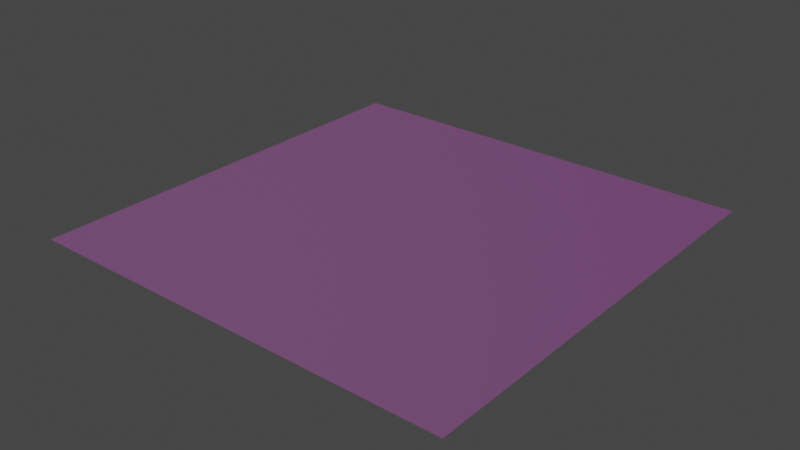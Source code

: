 # Source: water.blend  (saved by Blender 2.90.8; exported with 4.5.12 LTS)
import bpy
from mathutils import Matrix  # noqa: F401  (used for matrix-valued properties, if any)

bpy.ops.wm.read_factory_settings(use_empty=True)
scene = bpy.context.scene
scene.name = 'Scene'

# ---- collections
col_collection = bpy.data.collections.new('Collection'); scene.collection.children.link(col_collection)

# ---- images (referenced by path relative to the original .blend; pixels are not part of the script)
import os
ASSET_DIR = os.environ.get("B2B_ASSET_DIR", "")  # directory of the original .blend (textures are referenced by path, not embedded)
HERE = os.path.dirname(os.path.abspath(__file__))  # packed textures are extracted next to this script under _unpacked/

def load_image(name, relpath, width, height, colorspace="sRGB"):
    """Load a texture the original file referenced (path relative to the .blend, or extracted next to this script)."""
    p = next((c for c in (os.path.join(HERE, relpath), os.path.join(ASSET_DIR, relpath)) if relpath and os.path.exists(c)), "")
    if p:
        img = bpy.data.images.load(p, check_existing=True)
        img.name = name
    else:  # same state as the original file: an image datablock whose file is absent (Cycles renders it pink)
        img = bpy.data.images.new(name, width, height)
        img.source = "FILE"
        img.filepath = "//" + (relpath or name)
    img.colorspace_settings.name = colorspace
    return img
img_waves_png = load_image('waves.png', 'waves.png', 1024, 1024, 'Non-Color')

# ---- materials (node trees are filled in below, after node groups)
mat_water = bpy.data.materials.new('water')
mat_water.use_backface_culling = True
mat_water.use_transparent_shadow = False

# ---- material node trees
mat_water.use_nodes = True; mat_water.node_tree.nodes.clear()
_N = mat_water.node_tree.nodes; _L = mat_water.node_tree.links
n0 = _N.new('ShaderNodeBsdfPrincipled'); n0.name = 'Principled BSDF'; n0.location = (10, 300)
n0.distribution = 'GGX'
n0.subsurface_method = 'BURLEY'
n0.inputs[3].default_value = 1.45
n0.inputs[4].default_value = 0.0922
n0.inputs[27].default_value = (0.0, 0.0, 0.0, 1.0)
n0.inputs[28].default_value = 1.0
n1 = _N.new('ShaderNodeOutputMaterial'); n1.name = 'Material Output'; n1.location = (300, 300)
n2 = _N.new('ShaderNodeNormalMap'); n2.name = 'Normal Map'; n2.location = (-190, -100)
n3 = _N.new('ShaderNodeTexImage'); n3.name = 'Image Texture'; n3.location = (-480, -140)
n3.image = img_waves_png
n4 = _N.new('ShaderNodeTexImage'); n4.name = 'Image Texture.001'; n4.location = (-280, 280)
n4.image = img_waves_png
_L.new(n0.outputs[0], n1.inputs[0])
_L.new(n2.outputs[0], n0.inputs[5])
_L.new(n3.outputs[0], n2.inputs[1])
_L.new(n4.outputs[0], n0.inputs[0])
n1.is_active_output = True

# ---- world
world_world = bpy.data.worlds.new('World'); scene.world = world_world
world_world.use_nodes = True; world_world.node_tree.nodes.clear()
_N = world_world.node_tree.nodes; _L = world_world.node_tree.links
n0 = _N.new('ShaderNodeOutputWorld'); n0.name = 'World Output'; n0.location = (300, 300)
n1 = _N.new('ShaderNodeBackground'); n1.name = 'Background'; n1.location = (10, 300)
n1.inputs[0].default_value = (0.05088, 0.05088, 0.05088, 1.0)
_L.new(n1.outputs[0], n0.inputs[0])
n0.is_active_output = True
world_world.color = (0.05088, 0.05088, 0.05088)
world_world.use_sun_shadow = False
world_world.sun_shadow_jitter_overblur = 0.0

# ---- meshes
me_plane = bpy.data.meshes.new('Plane')
me_plane.from_pydata([(10.0, 10.0, 0.0), (-10.0, 10.0, 0.0), (10.0, -10.0, 0.0), (-10.0, -10.0, 0.0)], [], [(3, 2, 0, 1)])
_uv = me_plane.uv_layers.new(name='UVMap')
_uv.uv.foreach_set('vector', [0.0, 0.0, 1.0, 0.0, 1.0, 1.0, 0.0, 1.0])
me_plane.materials.append(mat_water)
me_plane.use_remesh_fix_poles = True
me_plane.use_remesh_preserve_attributes = False
me_plane.use_mirror_vertex_groups = False
me_plane.update()

# ---- objects
ob_plane = bpy.data.objects.new('Plane', me_plane)

# ---- transforms, parenting, visibility, modifiers, constraints
ob_plane.location = (0.0, 0.0, 0.0)
ob_plane.lineart.crease_threshold = 0.0
_m = ob_plane.modifiers.new('Subdivision', 'SUBSURF')
_m.uv_smooth = 'PRESERVE_CORNERS'
_m.subdivision_type = 'SIMPLE'
_m.levels = 6
_m.render_levels = 1
_m.show_only_control_edges = False
_m = ob_plane.modifiers.new('Triangulate', 'TRIANGULATE')
_m.quad_method = 'FIXED'

# ---- collection membership
col_collection.objects.link(ob_plane)

# ---- scene / render settings (as saved in the file)
scene.frame_start = 1; scene.frame_end = 250; scene.frame_set(1)
scene.render.engine = 'BLENDER_EEVEE_NEXT'
scene.cycles.use_denoising = False
scene.cycles.samples = 128
scene.cycles.sampling_pattern = 'TABULATED_SOBOL'
scene.cycles.use_adaptive_sampling = False
scene.cycles.use_light_tree = False
scene.view_settings.view_transform = 'Filmic'
bpy.context.view_layer.update()

# ---- added for rendering (the .blend has no active camera and no usable light): camera, sun
cam_auto = bpy.data.cameras.new('AutoCamera')
cam_auto.lens = 50.0
cam_auto.sensor_width = 36.0
cam_auto.clip_end = 1000.0
ob_auto_camera = bpy.data.objects.new('AutoCamera', cam_auto)
scene.collection.objects.link(ob_auto_camera)
ob_auto_camera.location = (26.1693, -31.4032, 20.9354)
ob_auto_camera.rotation_euler = (1.09748, -7.21219e-08, 0.694738)
scene.camera = ob_auto_camera
light_auto_sun = bpy.data.lights.new('AutoSun', 'SUN')
light_auto_sun.energy = 3.0
light_auto_sun.angle = 0.0523599
ob_auto_sun = bpy.data.objects.new('AutoSun', light_auto_sun)
scene.collection.objects.link(ob_auto_sun)
ob_auto_sun.rotation_euler = (0.872665, 0.174533, 0.523599)
bpy.context.view_layer.update()
